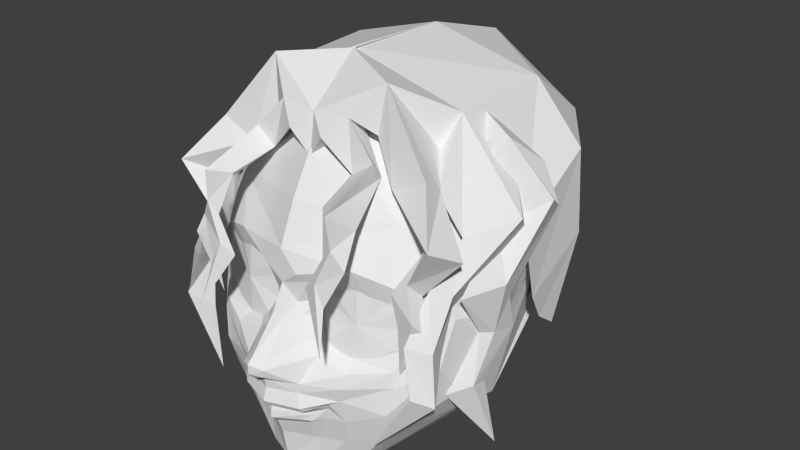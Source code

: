 # Source: c9000.blend  (saved by Blender 2.70.0; exported with 4.5.12 LTS)
import bpy
from mathutils import Matrix  # noqa: F401  (used for matrix-valued properties, if any)

bpy.ops.wm.read_factory_settings(use_empty=True)
scene = bpy.context.scene
scene.name = 'Scene'

# ---- collections
col_collection_1 = bpy.data.collections.new('Collection 1'); scene.collection.children.link(col_collection_1)

# ---- materials (node trees are filled in below, after node groups)
mat_hear_std = bpy.data.materials.new('hear.std')
mat_hear_std.alpha_threshold = 0.0
mat_hear_std.use_transparent_shadow = False
mat_hear_std.roughness = 0.5
mat_hear_std.line_color = (0.0, 0.0, 0.0, 1.0)
mat_skin_std = bpy.data.materials.new('skin.std')
mat_skin_std.alpha_threshold = 0.0
mat_skin_std.use_transparent_shadow = False
mat_skin_std.roughness = 0.5
mat_skin_std.line_color = (0.0, 0.0, 0.0, 1.0)

# ---- material node trees

# ---- world
world_world_002 = bpy.data.worlds.new('World.002'); scene.world = world_world_002
world_world_002.use_sun_shadow = False
world_world_002.sun_shadow_jitter_overblur = 0.0
world_world_002.cycles.sampling_method = 'MANUAL'
world_world_002.cycles.sample_map_resolution = 256

# ---- meshes
me_plane_001 = bpy.data.meshes.new('Plane.001')
me_plane_001.from_pydata([(-0.2689, -0.244, 0.809), (-0.1879, -0.289, 0.8041), (-0.2949, -0.3246, 0.7232), (-0.3631, -0.2943, 0.7094), (-0.2386, -0.3525, 0.6258), (-0.2885, -0.3196, 0.6241), (-0.2569, -0.3555, 0.5622), (-0.3148, -0.336, 0.5522), (-0.3337, -0.3644, 0.7466), (-0.269, -0.2883, 0.8406), (-0.2742, -0.3498, 0.6542), (-0.3008, -0.3676, 0.5863), (-0.2529, -0.3443, 0.4426), (-0.1463, -0.2518, 0.9959), (-0.3226, -0.3003, 0.7111), (-0.2057, -0.2593, 0.8051), (-0.263, -0.3306, 0.6187), (-0.2896, -0.3385, 0.5508), (-0.1722, -0.2161, 0.8677), (-0.216, -0.1777, 0.8575), (-0.133, -0.2639, 0.8912), (-0.1436, -0.2663, 0.8087), (-0.1042, -0.3081, 0.8181), (-0.1206, -0.4076, 0.7913), (-0.1803, -0.3832, 0.7528), (-0.1424, -0.4349, 0.7026), (-0.1927, -0.4302, 0.6874), (-0.09833, -0.4385, 0.6265), (-0.1541, -0.45, 0.6038), (-0.1607, -0.4454, 0.799), (-0.1548, -0.3042, 0.8515), (-0.1674, -0.4403, 0.7281), (-0.1304, -0.4478, 0.6471), (-0.1686, -0.4785, 0.5065), (-0.08642, -0.2942, 0.9243), (-0.1594, -0.3874, 0.7591), (-0.1234, -0.28, 0.8174), (-0.1661, -0.4161, 0.6882), (-0.1291, -0.4413, 0.6072), (-0.07073, -0.2532, 0.8844), (-0.08785, -0.2489, 0.8911), (-0.04114, -0.3252, 0.8828), (-0.3775, 0.002032, 0.7233), (-0.328, -0.1367, 0.7137), (-0.336, -0.2635, 0.6074), (-0.3642, -0.1378, 0.5718), (-0.337, -0.1974, 0.5034), (-0.3561, -0.107, 0.4831), (-0.3063, -0.2645, 0.3743), (-0.3472, -0.1889, 0.3891), (-0.3749, -0.1679, 0.6128), (-0.3952, -0.0459, 0.7576), (-0.3539, -0.1705, 0.4971), (-0.349, -0.2281, 0.3969), (-0.3619, -0.1632, 0.2261), (-0.3158, -0.09392, 0.8834), (-0.348, -0.1546, 0.5814), (-0.3068, -0.03265, 0.7076), (-0.3276, -0.1529, 0.4851), (-0.3181, -0.207, 0.3745), (-0.3095, -0.0372, 0.7811), (-0.3451, -0.008325, 0.8127), (-0.2709, -0.1625, 0.7908), (0.0, -0.313, 0.8279), (0.0, -0.2988, 0.919), (-0.3626, -0.09338, 0.7065), (-0.3136, -0.2318, 0.7209), (-0.2998, -0.3171, 0.6336), (-0.3099, -0.2535, 0.5782), (-0.291, -0.3782, 0.5373), (-0.3235, -0.3045, 0.497), (-0.3186, -0.3933, 0.4379), (-0.2981, -0.3366, 0.3868), (-0.3304, -0.2797, 0.6202), (-0.3833, -0.1359, 0.7458), (-0.3374, -0.3484, 0.5257), (-0.3543, -0.3605, 0.4168), (-0.221, -0.3922, 0.2796), (-0.2344, -0.1353, 0.9265), (-0.2911, -0.1297, 0.7017), (-0.2997, -0.1237, 0.7746), (-0.3375, -0.09066, 0.7988), (-0.2631, -0.2461, 0.8054), (-0.3674, -0.09958, 0.7003), (-0.3655, -0.05561, 0.5297), (-0.3582, -0.01314, 0.4615), (-0.3559, 0.04346, 0.42), (-0.2611, 0.1254, 0.3915), (-0.2022, 0.1544, 0.3364), (-0.1128, 0.2383, 0.321), (0.0, 0.2429, 0.3163), (0.0, 0.3608, 0.4488), (0.0, 0.4101, 0.537), (0.0, 0.4333, 0.6932), (0.0, 0.3022, 0.9416), (0.0, 0.08061, 1.008), (0.005868, -0.1798, 1.017), (-0.2426, 0.1092, 0.9341), (-0.3492, 0.121, 0.7987), (-0.3583, 0.125, 0.6071), (-0.2451, 0.2645, 0.8176), (-0.2228, 0.3178, 0.6863), (-0.2317, 0.3194, 0.5228), (-0.2348, 0.3021, 0.4569), (-0.2203, -0.06489, 0.9223)], [], [(5, 7, 11, 10), (4, 10, 11, 6), (17, 7, 5, 16), (6, 17, 16, 4), (12, 11, 7), (6, 11, 12), (12, 7, 17), (6, 12, 17), (3, 5, 10, 8), (2, 8, 10, 4), (0, 3, 8, 9), (1, 9, 8, 2), (2, 4, 16, 14), (5, 3, 14, 16), (0, 15, 14, 3), (1, 2, 14, 15), (0, 9, 13, 19), (1, 20, 13, 9), (1, 15, 18, 20), (0, 19, 18, 15), (26, 28, 32, 31), (25, 31, 32, 27), (38, 28, 26, 37), (27, 38, 37, 25), (33, 32, 28), (27, 32, 33), (33, 28, 38), (27, 33, 38), (24, 26, 31, 29), (23, 29, 31, 25), (21, 24, 29, 30), (22, 30, 29, 23), (23, 25, 37, 35), (26, 24, 35, 37), (21, 36, 35, 24), (22, 23, 35, 36), (21, 30, 34, 40), (22, 41, 34, 30), (22, 36, 39, 41), (21, 40, 39, 36), (47, 49, 53, 52), (46, 52, 53, 48), (59, 49, 47, 58), (48, 59, 58, 46), (54, 53, 49), (48, 53, 54), (54, 49, 59), (48, 54, 59), (45, 47, 52, 50), (44, 50, 52, 46), (42, 45, 50, 51), (43, 51, 50, 44), (44, 46, 58, 56), (47, 45, 56, 58), (42, 57, 56, 45), (43, 44, 56, 57), (42, 51, 55, 61), (43, 62, 55, 51), (43, 57, 60, 62), (42, 61, 60, 57), (41, 39, 63), (18, 40, 34, 20), (63, 64, 41), (20, 34, 13), (41, 64, 34), (70, 72, 76, 75), (69, 75, 76, 71), (77, 76, 72), (71, 76, 77), (68, 70, 75, 73), (67, 73, 75, 69), (65, 68, 73, 74), (66, 74, 73, 67), (65, 74, 78, 81), (66, 82, 78, 74), (66, 79, 80, 82), (65, 81, 80, 79), (77, 72, 71), (71, 72, 70, 69), (70, 68, 67, 69), (68, 65, 66, 67), (89, 88, 103), (90, 89, 103, 91), (91, 103, 102, 92), (92, 102, 101, 93), (93, 101, 100, 94), (94, 100, 97, 95), (88, 87, 102, 103), (87, 99, 101, 102), (87, 86, 99), (86, 85, 99), (85, 84, 99), (84, 83, 98, 99), (99, 98, 100, 101), (98, 97, 100), (13, 34, 64, 96), (78, 82, 19), (61, 55, 104), (62, 104, 55), (61, 104, 60), (97, 98, 83, 78), (19, 13, 96, 78), (96, 95, 97, 78)])
_uv = me_plane_001.uv_layers.new(name='UVMap')
_uv.uv.foreach_set('vector', [0.1514, 0.2698, 0.1514, 0.2698, 0.1514, 0.2698, 0.1514, 0.2698, 0.1514, 0.2698, 0.1514, 0.2698, 0.1514, 0.2698, 0.1514, 0.2698, 0.1514, 0.2698, 0.1514, 0.2698, 0.1514, 0.2698, 0.1514, 0.2698, 0.1514, 0.2698, 0.1514, 0.2698, 0.1514, 0.2698, 0.1514, 0.2698, 0.1514, 0.2698, 0.1514, 0.2698, 0.1514, 0.2698, 0.1514, 0.2698, 0.1514, 0.2698, 0.1514, 0.2698, 0.1514, 0.2698, 0.1514, 0.2698, 0.1514, 0.2698, 0.1514, 0.2698, 0.1514, 0.2698, 0.1514, 0.2698, 0.1516, 0.2697, 0.1514, 0.2698, 0.1514, 0.2698, 0.1514, 0.2697, 0.1513, 0.2699, 0.1514, 0.2697, 0.1514, 0.2698, 0.1514, 0.2698, 0.1527, 0.2684, 0.1516, 0.2697, 0.1514, 0.2697, 0.1508, 0.2698, 0.1482, 0.2696, 0.1508, 0.2698, 0.1514, 0.2697, 0.1513, 0.2699, 0.1513, 0.2699, 0.1514, 0.2698, 0.1514, 0.2698, 0.1516, 0.2696, 0.1514, 0.2698, 0.1516, 0.2697, 0.1516, 0.2696, 0.1514, 0.2698, 0.1527, 0.2684, 0.1506, 0.2705, 0.1516, 0.2696, 0.1516, 0.2697, 0.1482, 0.2696, 0.1513, 0.2699, 0.1516, 0.2696, 0.1506, 0.2705, 0.1527, 0.2684, 0.1508, 0.2698, 0.1362, 0.2391, 0.1686, 0.2668, 0.1482, 0.2696, 0.1278, 0.2668, 0.1362, 0.2391, 0.1508, 0.2698, 0.1482, 0.2696, 0.1506, 0.2705, 0.1481, 0.2799, 0.1278, 0.2668, 0.1527, 0.2684, 0.1686, 0.2668, 0.1481, 0.2799, 0.1506, 0.2705, 0.07093, 0.2839, 0.04989, 0.2924, 0.06299, 0.2867, 0.07421, 0.2803, 0.07152, 0.2831, 0.07421, 0.2803, 0.06299, 0.2867, 0.05848, 0.2868, 0.05331, 0.292, 0.04989, 0.2924, 0.07093, 0.2839, 0.0702, 0.2835, 0.05848, 0.2868, 0.05331, 0.292, 0.0702, 0.2835, 0.07152, 0.2831, 8.853e-05, 0.3279, 0.06299, 0.2867, 0.04989, 0.2924, 0.05848, 0.2868, 0.06299, 0.2867, 8.853e-05, 0.3279, 8.853e-05, 0.3279, 0.04989, 0.2924, 0.05331, 0.292, 0.05848, 0.2868, 8.853e-05, 0.3279, 0.05331, 0.292, 0.07873, 0.2791, 0.07093, 0.2839, 0.07421, 0.2803, 0.07756, 0.2779, 0.0801, 0.2769, 0.07756, 0.2779, 0.07421, 0.2803, 0.07152, 0.2831, 0.0916, 0.2735, 0.07873, 0.2791, 0.07756, 0.2779, 0.09132, 0.2713, 0.08954, 0.2697, 0.09132, 0.2713, 0.07756, 0.2779, 0.0801, 0.2769, 0.0801, 0.2769, 0.07152, 0.2831, 0.0702, 0.2835, 0.07794, 0.2773, 0.07093, 0.2839, 0.07873, 0.2791, 0.07794, 0.2773, 0.0702, 0.2835, 0.0916, 0.2735, 0.09148, 0.2715, 0.07794, 0.2773, 0.07873, 0.2791, 0.08954, 0.2697, 0.0801, 0.2769, 0.07794, 0.2773, 0.09148, 0.2715, 0.0916, 0.2735, 0.09132, 0.2713, 0.1023, 0.2556, 0.104, 0.2729, 0.08954, 0.2697, 0.08235, 0.2616, 0.1023, 0.2556, 0.09132, 0.2713, 0.08954, 0.2697, 0.09148, 0.2715, 0.09155, 0.2744, 0.08235, 0.2616, 0.0916, 0.2735, 0.104, 0.2729, 0.09155, 0.2744, 0.09148, 0.2715, 0.7799, 0.5816, 0.797, 0.4695, 0.7832, 0.4759, 0.7887, 0.5808, 0.7785, 0.5859, 0.7887, 0.5808, 0.7832, 0.4759, 0.8016, 0.4632, 0.8086, 0.4461, 0.797, 0.4695, 0.7799, 0.5816, 0.7811, 0.5728, 0.8016, 0.4632, 0.8086, 0.4461, 0.7811, 0.5728, 0.7785, 0.5859, 0.8522, 8.853e-05, 0.7832, 0.4759, 0.797, 0.4695, 0.8016, 0.4632, 0.7832, 0.4759, 0.8522, 8.853e-05, 0.8522, 8.853e-05, 0.797, 0.4695, 0.8086, 0.4461, 0.8016, 0.4632, 0.8522, 8.853e-05, 0.8086, 0.4461, 0.7748, 0.6283, 0.7799, 0.5816, 0.7887, 0.5808, 0.7623, 0.6458, 0.7741, 0.6327, 0.7623, 0.6458, 0.7887, 0.5808, 0.7785, 0.5859, 0.7467, 0.7362, 0.7748, 0.6283, 0.7623, 0.6458, 0.743, 0.7393, 0.7659, 0.712, 0.743, 0.7393, 0.7623, 0.6458, 0.7741, 0.6327, 0.7741, 0.6327, 0.7785, 0.5859, 0.7811, 0.5728, 0.7869, 0.6369, 0.7799, 0.5816, 0.7748, 0.6283, 0.7869, 0.6369, 0.7811, 0.5728, 0.7467, 0.7362, 0.75, 0.7258, 0.7869, 0.6369, 0.7748, 0.6283, 0.7659, 0.712, 0.7741, 0.6327, 0.7869, 0.6369, 0.75, 0.7258, 0.7467, 0.7362, 0.743, 0.7393, 0.7521, 0.8396, 0.7338, 0.7536, 0.7659, 0.712, 0.8085, 0.7598, 0.7521, 0.8396, 0.743, 0.7393, 0.7659, 0.712, 0.75, 0.7258, 0.7304, 0.7331, 0.8085, 0.7598, 0.7467, 0.7362, 0.7338, 0.7536, 0.7304, 0.7331, 0.75, 0.7258, 0.08235, 0.2616, 0.09155, 0.2744, 0.06329, 0.2725, 0.1481, 0.2799, 0.104, 0.2729, 0.1023, 0.2556, 0.1278, 0.2668, 0.06329, 0.2725, 0.06894, 0.2379, 0.08235, 0.2616, 0.1278, 0.2668, 0.1023, 0.2556, 0.1362, 0.2391, 0.08235, 0.2616, 0.06894, 0.2379, 0.1023, 0.2556, 0.1857, 0.2708, 0.1857, 0.2708, 0.1857, 0.2708, 0.1857, 0.2708, 0.1857, 0.2708, 0.1857, 0.2708, 0.1857, 0.2708, 0.1857, 0.2708, 0.1857, 0.2708, 0.1857, 0.2708, 0.1857, 0.2708, 0.1857, 0.2708, 0.1857, 0.2708, 0.1857, 0.2708, 0.1857, 0.2708, 0.1857, 0.2708, 0.1857, 0.2708, 0.1856, 0.2709, 0.1856, 0.2709, 0.1856, 0.2709, 0.1857, 0.2708, 0.1857, 0.2708, 0.188, 0.2721, 0.1857, 0.2708, 0.1856, 0.2709, 0.1888, 0.2726, 0.1856, 0.2711, 0.1888, 0.2726, 0.1856, 0.2709, 0.1856, 0.2709, 0.188, 0.2721, 0.1888, 0.2726, 0.1919, 0.2522, 0.1903, 0.2709, 0.1856, 0.2711, 0.1807, 0.2696, 0.1919, 0.2522, 0.1888, 0.2726, 0.1856, 0.2711, 0.1871, 0.2724, 0.1871, 0.2736, 0.1807, 0.2696, 0.188, 0.2721, 0.1903, 0.2709, 0.1871, 0.2736, 0.1871, 0.2724, 0.1857, 0.2708, 0.1857, 0.2708, 0.1857, 0.2708, 0.1857, 0.2708, 0.1857, 0.2708, 0.1857, 0.2708, 0.1857, 0.2708, 0.1857, 0.2708, 0.1857, 0.2708, 0.1856, 0.2709, 0.1857, 0.2708, 0.1857, 0.2708, 0.188, 0.2721, 0.1856, 0.2711, 0.1856, 0.2709, 0.6757, 0.2308, 0.6314, 0.2989, 0.5654, 0.2091, 0.7303, 0.1842, 0.6757, 0.2308, 0.5654, 0.2091, 0.6567, 0.0989, 0.6567, 0.0989, 0.5654, 0.2091, 0.542, 0.1875, 0.606, 0.05296, 0.606, 0.05296, 0.542, 0.1875, 0.4645, 0.1462, 0.5152, 8.853e-05, 0.5152, 8.853e-05, 0.4645, 0.1462, 0.3902, 0.1473, 0.3322, 8.878e-05, 0.3322, 8.878e-05, 0.3902, 0.1473, 0.2954, 0.1716, 0.2045, 0.07168, 0.6314, 0.2989, 0.5749, 0.3185, 0.542, 0.1875, 0.5654, 0.2091, 0.5749, 0.3185, 0.4413, 0.2812, 0.4645, 0.1462, 0.542, 0.1875, 0.5749, 0.3185, 0.5151, 0.3746, 0.4413, 0.2812, 0.5151, 0.3746, 0.4716, 0.394, 0.4413, 0.2812, 0.4716, 0.394, 0.4177, 0.3934, 0.4413, 0.2812, 0.4177, 0.3934, 0.3165, 0.3503, 0.3577, 0.2264, 0.4413, 0.2812, 0.4413, 0.2812, 0.3577, 0.2264, 0.3902, 0.1473, 0.4645, 0.1462, 0.3577, 0.2264, 0.2954, 0.1716, 0.3902, 0.1473, 0.1362, 0.2391, 0.1023, 0.2556, 0.06894, 0.2379, 0.09955, 0.1711, 0.1919, 0.2522, 0.1807, 0.2696, 0.1686, 0.2668, 0.7338, 0.7536, 0.7521, 0.8396, 0.7304, 0.9999, 0.8085, 0.7598, 0.7304, 0.9999, 0.7521, 0.8396, 0.7338, 0.7536, 0.7304, 0.9999, 0.7304, 0.7331, 0.2954, 0.1716, 0.3577, 0.2264, 0.3165, 0.3503, 0.1919, 0.2522, 0.1686, 0.2668, 0.1362, 0.2391, 0.09955, 0.1711, 0.1919, 0.2522, 0.09955, 0.1711, 0.2045, 0.07168, 0.2954, 0.1716, 0.1919, 0.2522])
me_plane_001.materials.append(mat_hear_std)
me_plane_001.use_remesh_preserve_volume = False
me_plane_001.use_remesh_preserve_attributes = False
me_plane_001.use_mirror_vertex_groups = False
me_plane_001.update()
me_plane = bpy.data.meshes.new('Plane')
me_plane.from_pydata([(-0.06743, -0.3506, 0.5499), (-0.08489, -0.3533, 0.5777), (-0.2102, -0.326, 0.5796), (-0.1916, -0.3484, 0.455), (-0.1045, -0.3691, 0.4526), (-0.06492, -0.3582, 0.5038), (-0.1486, -0.3494, 0.5971), (-0.1774, -0.3417, 0.5885), (-0.2498, -0.3139, 0.5273), (-0.2393, -0.317, 0.5652), (-0.2248, -0.3331, 0.4811), (-0.1429, -0.3635, 0.4447), (-0.08503, -0.3704, 0.4671), (-0.01306, -0.4196, 0.5155), (-0.02145, -0.3874, 0.5408), (0.0, -0.4056, 0.6634), (-0.1489, -0.3652, 0.6458), (-0.193, -0.3502, 0.6355), (-0.2428, -0.3214, 0.6149), (-0.3021, -0.259, 0.5817), (-0.3169, -0.2521, 0.5506), (-0.261, -0.3138, 0.4956), (-0.2396, -0.348, 0.443), (-0.1593, -0.3875, 0.424), (-0.08395, -0.395, 0.4426), (-0.02289, -0.4812, 0.4499), (0.0, -0.4968, 0.4582), (0.0, -0.4358, 0.5303), (0.0, -0.4065, 0.5871), (0.0, -0.5128, 0.4442), (0.0, -0.5121, 0.4211), (0.0, -0.4742, 0.398), (-0.0275, -0.4974, 0.433), (-0.02302, -0.4961, 0.4148), (0.0, -0.4678, 0.3663), (0.0, -0.4772, 0.3372), (0.0, -0.4729, 0.328), (0.0, -0.4536, 0.3137), (0.0, -0.4579, 0.3027), (0.0, -0.4596, 0.2852), (0.0, -0.4415, 0.269), (0.0, -0.4287, 0.233), (0.0, -0.4057, 0.1464), (-0.06477, -0.445, 0.3682), (-0.07742, -0.45, 0.3367), (-0.07763, -0.4437, 0.3261), (-0.0627, -0.4276, 0.3116), (-0.0608, -0.4302, 0.3027), (-0.06872, -0.4428, 0.3908), (-0.1447, -0.4037, 0.389), (-0.242, -0.3512, 0.4085), (-0.05843, -0.4289, 0.2889), (-0.06452, -0.4138, 0.2775), (-0.06939, -0.3927, 0.2288), (-0.06512, -0.3802, 0.1403), (-0.08027, -0.4161, 0.3137), (-0.08208, -0.4163, 0.3042), (-0.07987, -0.4183, 0.2901), (-0.1511, -0.356, 0.5224), (-0.09521, -0.4227, 0.3311), (-0.1095, -0.399, 0.3247), (-0.1016, -0.3985, 0.2971), (-0.1387, -0.3991, 0.3555), (-0.2317, -0.361, 0.3422), (-0.2191, -0.3467, 0.2717), (-0.1767, -0.3144, 0.1944), (-0.1465, -0.3883, 0.3008), (-0.1353, -0.3784, 0.2418), (-0.1156, -0.405, 0.3404), (-0.1291, -0.3933, 0.3128), (-0.1253, -0.3482, 0.1647), (-0.3068, -0.2853, 0.4457), (-0.3168, -0.235, 0.3721), (-0.299, -0.1786, 0.3085), (-0.2889, -0.07394, 0.2714), (-0.3448, 0.05752, 0.6373), (-0.2834, 0.0946, 0.4657), (-0.3012, 0.02362, 0.4678), (-0.3215, 0.00137, 0.5399), (0.0, -0.3592, 0.123), (-0.05103, -0.3059, 0.1361), (-0.1065, -0.2519, 0.1557), (-0.1342, -0.1464, 0.1712), (-0.2088, -0.05753, 0.2189), (-0.3459, -0.1518, 0.5322), (-0.3259, -0.04737, 0.5383), (-0.2894, 0.06811, 0.4117), (-0.3559, -0.1063, 0.6565), (-0.2137, -0.2869, 0.7326), (0.0, -0.3648, 0.7556), (-0.3092, -0.2248, 0.6649), (0.0, -0.2825, 0.8973), (-0.2316, -0.152, 0.8698), (-0.336, -0.01479, 0.78), (-0.0556, -0.3879, 0.5993), (-0.05746, -0.3962, 0.4663), (-0.03269, -0.3882, 0.517), (0.0, -0.5012, 0.4077), (-0.1328, -0.3578, 0.1702), (-0.06894, -0.388, 0.1547), (0.0, -0.4164, 0.1575), (0.0, -0.4708, 0.3899), (-0.3141, -0.2487, 0.3921), (-0.3416, -0.1665, 0.5349), (-0.3521, -0.1237, 0.6577), (-0.03989, -0.4061, 0.6173)], [], [(14, 96, 13), (95, 25, 13, 96), (95, 24, 25), (4, 11, 23, 24), (11, 3, 22, 23), (21, 22, 3, 10), (10, 8, 20, 21), (8, 9, 19, 20), (9, 2, 18, 19), (2, 7, 17, 18), (7, 6, 16, 17), (1, 94, 16, 6), (25, 32, 29, 26), (27, 28, 14, 13), (13, 25, 26, 27), (30, 29, 32, 33), (24, 48, 32, 25), (23, 49, 48, 24), (22, 50, 49, 23), (35, 34, 43, 44), (36, 35, 44, 45), (37, 36, 45, 46), (39, 38, 47, 51), (40, 39, 51, 52), (41, 40, 52, 53), (100, 41, 53, 99), (33, 32, 48), (38, 37, 46, 47), (51, 47, 56, 57), (0, 58, 5), (61, 52, 57), (59, 60, 55), (56, 55, 60), (45, 59, 55, 46), (50, 63, 62, 49), (66, 62, 63), (44, 68, 59, 45), (60, 59, 68), (44, 43, 62, 68), (66, 69, 68, 62), (65, 82, 81, 70), (99, 53, 67, 98), (53, 52, 61, 67), (61, 60, 69), (66, 67, 61, 69), (21, 71, 50, 22), (63, 50, 71, 102), (64, 63, 72, 73), (65, 64, 73, 74), (64, 67, 66, 63), (83, 74, 86), (76, 86, 74, 77), (70, 81, 80, 54), (54, 80, 79, 42), (21, 20, 71), (102, 71, 20, 103), (73, 72, 84, 85), (73, 85, 78, 74), (74, 83, 82, 65), (64, 65, 98, 67), (77, 74, 78), (88, 89, 91, 92), (15, 89, 88, 16), (17, 16, 88), (18, 17, 88, 90), (78, 85, 75), (90, 88, 92), (19, 18, 90), (87, 75, 85), (85, 84, 87), (92, 93, 90), (15, 16, 105), (28, 94, 14), (1, 0, 14, 94), (49, 62, 43, 48), (43, 34, 101, 48), (47, 46, 55, 56), (12, 4, 24, 95), (0, 5, 96, 14), (12, 95, 96, 5), (68, 69, 60), (33, 48, 31, 97), (33, 97, 30), (52, 51, 57), (57, 56, 60, 61), (54, 99, 98, 70), (65, 70, 98), (42, 100, 99, 54), (48, 101, 31), (72, 63, 102), (72, 102, 103, 84), (84, 103, 104, 87), (19, 90, 103, 20), (104, 103, 90), (5, 58, 12), (4, 12, 58), (1, 58, 0), (1, 6, 58), (6, 7, 58), (7, 2, 58), (2, 9, 58), (9, 8, 58), (8, 10, 58), (10, 3, 58), (3, 11, 58), (11, 4, 58), (28, 15, 105), (94, 28, 105), (16, 94, 105)])
_uv = me_plane.uv_layers.new(name='UVMap')
_uv.uv.foreach_set('vector', [0.854, 0.7049, 0.845, 0.674, 0.891, 0.6677, 0.8277, 0.6054, 0.9406, 0.5598, 0.891, 0.6677, 0.845, 0.674, 0.8277, 0.6054, 0.7982, 0.5673, 0.9406, 0.5598, 0.7577, 0.5898, 0.6947, 0.5692, 0.7013, 0.5291, 0.7982, 0.5673, 0.6947, 0.5692, 0.6305, 0.5826, 0.5854, 0.5583, 0.7013, 0.5291, 0.5413, 0.6321, 0.5854, 0.5583, 0.6305, 0.5826, 0.5794, 0.6178, 0.5794, 0.6178, 0.5535, 0.6741, 0.4373, 0.705, 0.5413, 0.6321, 0.5535, 0.6741, 0.5667, 0.7233, 0.4559, 0.7461, 0.4373, 0.705, 0.5667, 0.7233, 0.6061, 0.7419, 0.5659, 0.7869, 0.4559, 0.7461, 0.6061, 0.7419, 0.6518, 0.754, 0.6357, 0.814, 0.5659, 0.7869, 0.6518, 0.754, 0.6895, 0.7653, 0.6927, 0.83, 0.6357, 0.814, 0.7659, 0.7413, 0.814, 0.7772, 0.6927, 0.83, 0.6895, 0.7653, 0.9406, 0.5598, 0.9521, 0.5323, 0.9912, 0.5475, 0.9769, 0.5724, 0.9201, 0.6846, 0.8896, 0.765, 0.854, 0.7049, 0.891, 0.6677, 0.891, 0.6677, 0.9406, 0.5598, 0.9769, 0.5724, 0.9201, 0.6846, 0.9907, 0.5165, 0.9912, 0.5475, 0.9521, 0.5323, 0.9546, 0.5095, 0.7982, 0.5673, 0.8542, 0.4793, 0.9521, 0.5323, 0.9406, 0.5598, 0.7013, 0.5291, 0.7283, 0.4801, 0.8542, 0.4793, 0.7982, 0.5673, 0.5854, 0.5583, 0.5821, 0.5133, 0.7283, 0.4801, 0.7013, 0.5291, 0.9453, 0.3824, 0.9493, 0.4229, 0.8562, 0.4455, 0.8418, 0.4021, 0.9407, 0.3691, 0.9453, 0.3824, 0.8418, 0.4021, 0.8359, 0.388, 0.9264, 0.3415, 0.9407, 0.3691, 0.8359, 0.388, 0.836, 0.3544, 0.923, 0.3023, 0.926, 0.3256, 0.8378, 0.3418, 0.8364, 0.3227, 0.906, 0.2744, 0.923, 0.3023, 0.8364, 0.3227, 0.8153, 0.3053, 0.8886, 0.2267, 0.906, 0.2744, 0.8153, 0.3053, 0.7854, 0.2409, 0.8616, 0.1288, 0.8886, 0.2267, 0.7854, 0.2409, 0.7652, 0.1451, 0.9546, 0.5095, 0.9521, 0.5323, 0.8542, 0.4793, 0.926, 0.3256, 0.9264, 0.3415, 0.836, 0.3544, 0.8378, 0.3418, 0.8364, 0.3227, 0.8378, 0.3418, 0.8043, 0.349, 0.8062, 0.3305, 0.7859, 0.71, 0.7004, 0.6613, 0.7936, 0.6596, 0.7671, 0.3418, 0.8153, 0.3053, 0.8062, 0.3305, 0.8007, 0.3933, 0.7632, 0.3817, 0.8079, 0.3615, 0.8043, 0.349, 0.8079, 0.3615, 0.7632, 0.3817, 0.8359, 0.388, 0.8007, 0.3933, 0.8079, 0.3615, 0.836, 0.3544, 0.5821, 0.5133, 0.5934, 0.4269, 0.7305, 0.4331, 0.7283, 0.4801, 0.7051, 0.3588, 0.7305, 0.4331, 0.5934, 0.4269, 0.8418, 0.4021, 0.7621, 0.4079, 0.8007, 0.3933, 0.8359, 0.388, 0.7632, 0.3817, 0.8007, 0.3933, 0.7621, 0.4079, 0.8418, 0.4021, 0.8562, 0.4455, 0.7305, 0.4331, 0.7621, 0.4079, 0.7051, 0.3588, 0.7324, 0.3708, 0.7621, 0.4079, 0.7305, 0.4331, 0.2639, 0.5519, 0.3522, 0.5225, 0.3154, 0.5682, 0.2669, 0.5881, 0.7652, 0.1451, 0.7854, 0.2409, 0.7012, 0.2764, 0.6822, 0.1835, 0.7854, 0.2409, 0.8153, 0.3053, 0.7671, 0.3418, 0.7012, 0.2764, 0.7671, 0.3418, 0.7632, 0.3817, 0.7324, 0.3708, 0.7051, 0.3588, 0.7012, 0.2764, 0.7671, 0.3418, 0.7324, 0.3708, 0.5413, 0.6321, 0.47, 0.5718, 0.5821, 0.5133, 0.5854, 0.5583, 0.5934, 0.4269, 0.5821, 0.5133, 0.47, 0.5718, 0.4203, 0.5057, 0.2231, 0.5244, 0.1925, 0.5019, 0.2319, 0.4318, 0.2733, 0.443, 0.2639, 0.5519, 0.2231, 0.5244, 0.2733, 0.443, 0.3244, 0.4301, 0.59, 0.3322, 0.7012, 0.2764, 0.7051, 0.3588, 0.5934, 0.4269, 0.3601, 0.459, 0.3244, 0.4301, 0.3547, 0.3413, 0.3525, 0.3104, 0.3547, 0.3413, 0.3244, 0.4301, 0.3207, 0.3278, 0.2669, 0.5881, 0.3154, 0.5682, 0.3094, 0.6104, 0.2724, 0.6263, 0.2724, 0.6263, 0.3094, 0.6104, 0.3019, 0.6495, 0.2779, 0.6633, 0.5413, 0.6321, 0.4373, 0.705, 0.47, 0.5718, 0.4203, 0.5057, 0.47, 0.5718, 0.4373, 0.705, 0.3215, 0.696, 0.2733, 0.443, 0.2319, 0.4318, 0.2244, 0.3393, 0.2712, 0.3135, 0.2733, 0.443, 0.2712, 0.3135, 0.292, 0.3019, 0.3244, 0.4301, 0.3244, 0.4301, 0.3601, 0.459, 0.3522, 0.5225, 0.2639, 0.5519, 0.59, 0.3322, 0.6034, 0.2105, 0.6822, 0.1835, 0.7012, 0.2764, 0.3207, 0.3278, 0.3244, 0.4301, 0.292, 0.3019, 0.1038, 0.2296, 0.009756, 0.1599, 0.06527, 0.09692, 0.1699, 0.1639, 0.8859, 0.8664, 0.8606, 0.9936, 0.57, 0.9467, 0.6927, 0.83, 0.6357, 0.814, 0.6927, 0.83, 0.57, 0.9467, 0.5659, 0.7869, 0.6357, 0.814, 0.57, 0.9467, 0.4202, 0.8583, 0.292, 0.3019, 0.2712, 0.3135, 0.2925, 0.2501, 0.1557, 0.2763, 0.1038, 0.2296, 0.1699, 0.1639, 0.4559, 0.7461, 0.5659, 0.7869, 0.4202, 0.8583, 0.2179, 0.2696, 0.2925, 0.2501, 0.2712, 0.3135, 0.2712, 0.3135, 0.2244, 0.3393, 0.2179, 0.2696, 0.1699, 0.1639, 0.2404, 0.2032, 0.1557, 0.2763, 0.8859, 0.8664, 0.6927, 0.83, 0.8388, 0.8044, 0.8896, 0.765, 0.814, 0.7772, 0.854, 0.7049, 0.7659, 0.7413, 0.7859, 0.71, 0.854, 0.7049, 0.814, 0.7772, 0.7283, 0.4801, 0.7305, 0.4331, 0.8562, 0.4455, 0.8542, 0.4793, 0.8562, 0.4455, 0.9493, 0.4229, 0.9576, 0.4538, 0.8542, 0.4793, 0.8378, 0.3418, 0.836, 0.3544, 0.8079, 0.3615, 0.8043, 0.349, 0.7799, 0.6102, 0.7577, 0.5898, 0.7982, 0.5673, 0.8277, 0.6054, 0.7859, 0.71, 0.7936, 0.6596, 0.845, 0.674, 0.854, 0.7049, 0.7799, 0.6102, 0.8277, 0.6054, 0.845, 0.674, 0.7936, 0.6596, 0.7621, 0.4079, 0.7324, 0.3708, 0.7632, 0.3817, 0.9546, 0.5095, 0.8542, 0.4793, 0.9618, 0.4644, 0.9826, 0.4954, 0.9546, 0.5095, 0.9826, 0.4954, 0.9907, 0.5165, 0.8153, 0.3053, 0.8364, 0.3227, 0.8062, 0.3305, 0.8062, 0.3305, 0.8043, 0.349, 0.7632, 0.3817, 0.7671, 0.3418, 0.7611, 0.1237, 0.7652, 0.1451, 0.6822, 0.1835, 0.6785, 0.167, 0.6034, 0.2105, 0.6785, 0.167, 0.6822, 0.1835, 0.8525, 0.1106, 0.8616, 0.1288, 0.7652, 0.1451, 0.7611, 0.1237, 0.8542, 0.4793, 0.9576, 0.4538, 0.9618, 0.4644, 0.401, 0.4807, 0.5934, 0.4269, 0.4203, 0.5057, 0.401, 0.4807, 0.4203, 0.5057, 0.3215, 0.696, 0.3016, 0.694, 0.3016, 0.694, 0.3215, 0.696, 0.277, 0.8593, 0.2538, 0.8595, 0.4559, 0.7461, 0.4202, 0.8583, 0.3215, 0.696, 0.4373, 0.705, 0.277, 0.8593, 0.3215, 0.696, 0.4202, 0.8583, 0.7936, 0.6596, 0.7004, 0.6613, 0.7799, 0.6102, 0.7577, 0.5898, 0.7799, 0.6102, 0.7004, 0.6613, 0.7659, 0.7413, 0.7004, 0.6613, 0.7859, 0.71, 0.7659, 0.7413, 0.6895, 0.7653, 0.7004, 0.6613, 0.6895, 0.7653, 0.6518, 0.754, 0.7004, 0.6613, 0.6518, 0.754, 0.6061, 0.7419, 0.7004, 0.6613, 0.6061, 0.7419, 0.5667, 0.7233, 0.7004, 0.6613, 0.5667, 0.7233, 0.5535, 0.6741, 0.7004, 0.6613, 0.5535, 0.6741, 0.5794, 0.6178, 0.7004, 0.6613, 0.5794, 0.6178, 0.6305, 0.5826, 0.7004, 0.6613, 0.6305, 0.5826, 0.6947, 0.5692, 0.7004, 0.6613, 0.6947, 0.5692, 0.7577, 0.5898, 0.7004, 0.6613, 0.8896, 0.765, 0.8859, 0.8664, 0.8388, 0.8044, 0.814, 0.7772, 0.8896, 0.765, 0.8388, 0.8044, 0.6927, 0.83, 0.814, 0.7772, 0.8388, 0.8044])
me_plane.materials.append(mat_skin_std)
me_plane.use_remesh_preserve_volume = False
me_plane.use_remesh_preserve_attributes = False
me_plane.use_mirror_vertex_groups = False
me_plane.update()

# ---- objects
ob_hear = bpy.data.objects.new('Hear', me_plane_001)
ob_head = bpy.data.objects.new('Head', me_plane)

# ---- transforms, parenting, visibility, modifiers, constraints
ob_hear.location = (0.0, 0.0, 0.0)
ob_hear.lineart.crease_threshold = 0.0
_m = ob_hear.modifiers.new('Mirror', 'MIRROR')
_m.use_clip = True
ob_head.location = (0.0, 0.0, 0.0)
ob_head.lineart.crease_threshold = 0.0
_m = ob_head.modifiers.new('Mirror', 'MIRROR')
_m.use_clip = True

# ---- collection membership
col_collection_1.objects.link(ob_hear)
col_collection_1.objects.link(ob_head)

# ---- scene / render settings (as saved in the file)
scene.frame_start = 1; scene.frame_end = 250; scene.frame_set(105)
scene.render.engine = 'BLENDER_EEVEE_NEXT'
scene.render.image_settings.color_mode = 'RGB'
scene.render.image_settings.compression = 90
scene.render.resolution_percentage = 50
scene.render.dither_intensity = 0.0
scene.render.bake_margin = 2
scene.render.bake_bias = 0.0
scene.cycles.use_denoising = False
scene.cycles.samples = 10
scene.cycles.sampling_pattern = 'TABULATED_SOBOL'
scene.cycles.light_sampling_threshold = 0.0
scene.cycles.use_adaptive_sampling = False
scene.cycles.use_light_tree = False
scene.cycles.blur_glossy = 0.0
scene.cycles.volume_bounces = 1
scene.cycles.pixel_filter_type = 'GAUSSIAN'
scene.cycles.sample_clamp_indirect = 0.0
scene.view_settings.view_transform = 'Standard'
bpy.context.view_layer.update()

# ---- added for rendering (the .blend has no active camera and no usable light): camera, sun
cam_auto = bpy.data.cameras.new('AutoCamera')
cam_auto.lens = 50.0
cam_auto.sensor_width = 36.0
cam_auto.clip_end = 1000.0
ob_auto_camera = bpy.data.objects.new('AutoCamera', cam_auto)
scene.collection.objects.link(ob_auto_camera)
ob_auto_camera.location = (1.40901, -1.73056, 1.69722)
ob_auto_camera.rotation_euler = (1.09748, -7.21219e-08, 0.694738)
scene.camera = ob_auto_camera
light_auto_sun = bpy.data.lights.new('AutoSun', 'SUN')
light_auto_sun.energy = 3.0
light_auto_sun.angle = 0.0523599
ob_auto_sun = bpy.data.objects.new('AutoSun', light_auto_sun)
scene.collection.objects.link(ob_auto_sun)
ob_auto_sun.rotation_euler = (0.872665, 0.174533, 0.523599)
bpy.context.view_layer.update()
